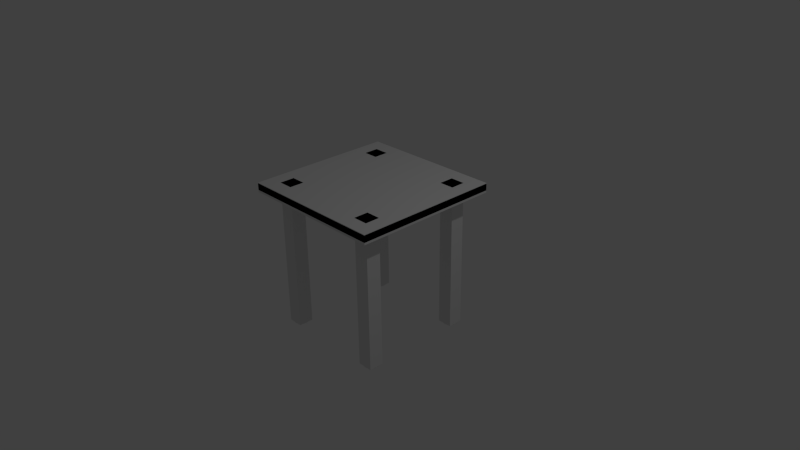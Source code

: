 # Source: table.blend  (saved by Blender 2.78.0; exported with 4.5.12 LTS)
import bpy
from mathutils import Matrix  # noqa: F401  (used for matrix-valued properties, if any)

bpy.ops.wm.read_factory_settings(use_empty=True)
scene = bpy.context.scene
scene.name = 'Scene'

# ---- collections
col_collection_1 = bpy.data.collections.new('Collection 1'); scene.collection.children.link(col_collection_1)

# ---- world
world_world = bpy.data.worlds.new('World'); scene.world = world_world
world_world.color = (0.05088, 0.05088, 0.05088)
world_world.use_sun_shadow = False
world_world.sun_shadow_jitter_overblur = 0.0
world_world.cycles.sampling_method = 'NONE'
world_world.cycles.sample_map_resolution = 256

# ---- cameras
cam_camera = bpy.data.cameras.new('Camera')
cam_camera.clip_end = 100.0
cam_camera.lens = 35.0
cam_camera.sensor_width = 32.0
cam_camera.sensor_height = 18.0
cam_camera.ortho_scale = 7.314
cam_camera.dof.focus_distance = 0.0
cam_camera.dof.aperture_fstop = 128.0

# ---- lights
light_lamp = bpy.data.lights.new('Lamp', 'POINT')
light_lamp.transmission_factor = 0.0
light_lamp.cutoff_distance = 30.0
light_lamp.energy = 100.0
light_lamp.shadow_buffer_clip_start = 1.001
light_lamp.shadow_soft_size = 0.1
light_lamp.shadow_maximum_resolution = 0.006
light_lamp.use_absolute_resolution = True
light_lamp.cycles.use_multiple_importance_sampling = False

# ---- meshes
me_cube_008 = bpy.data.meshes.new('Cube.008')
me_cube_008.from_pydata([(-1.0, -1.0, -1.0), (-1.0, -1.0, 1.0), (-1.0, 1.0, -1.0), (-1.0, 1.0, 1.0), (1.0, -1.0, -1.0), (1.0, -1.0, 1.0), (1.0, 1.0, -1.0), (1.0, 1.0, 1.0)], [], [(1, 3, 2, 0), (3, 7, 6, 2), (7, 5, 4, 6), (5, 1, 0, 4), (0, 2, 6, 4), (5, 7, 3, 1)])
me_cube_008.use_remesh_preserve_volume = False
me_cube_008.use_remesh_preserve_attributes = False
me_cube_008.use_mirror_vertex_groups = False
me_cube_008.update()
me_cube_006 = bpy.data.meshes.new('Cube.006')
me_cube_006.from_pydata([(-1.0, -1.0, -1.0), (-1.0, -1.0, 1.0), (-1.0, 1.0, -1.0), (-1.0, 1.0, 1.0), (1.0, -1.0, -1.0), (1.0, -1.0, 1.0), (1.0, 1.0, -1.0), (1.0, 1.0, 1.0), (-1.0, -1.0, -1.0), (-1.0, -1.0, -1.0), (-1.0, -1.0, 1.0), (-1.0, -1.0, 1.0), (-1.0, 1.0, 1.0), (-1.0, 1.0, 1.0), (-1.0, 1.0, -1.0), (-1.0, 1.0, -1.0), (1.0, 1.0, 1.0), (1.0, 1.0, 1.0), (1.0, 1.0, -1.0), (1.0, 1.0, -1.0), (1.0, -1.0, 1.0), (1.0, -1.0, 1.0), (1.0, -1.0, -1.0), (1.0, -1.0, -1.0)], [], [(10, 12, 14, 8), (13, 16, 18, 15), (17, 20, 22, 19), (21, 11, 9, 23), (0, 2, 6, 4), (5, 7, 3, 1)])
me_cube_006.use_remesh_preserve_volume = False
me_cube_006.use_remesh_preserve_attributes = False
me_cube_006.use_mirror_vertex_groups = False
me_cube_006.update()
me_cube_001 = bpy.data.meshes.new('Cube.001')
me_cube_001.from_pydata([(-1.0, -1.0, 0.8707), (-1.0, -1.0, 0.9918), (-1.0, 1.0, 0.8707), (-1.0, 1.0, 0.9918), (1.0, -1.0, 0.8707), (1.0, -1.0, 0.9918), (1.0, 1.0, 0.8707), (1.0, 1.0, 0.9918), (0.7, -0.6, -1.008), (0.7, -0.6, 0.8918), (0.7383, -0.6076, -1.008), (0.7383, -0.6076, 0.8918), (0.7707, -0.6293, -1.008), (0.7707, -0.6293, 0.8918), (0.7924, -0.6617, -1.008), (0.7924, -0.6617, 0.8918), (0.8, -0.7, -1.008), (0.8, -0.7, 0.8918), (0.7924, -0.7383, -1.008), (0.7924, -0.7383, 0.8918), (0.7707, -0.7707, -1.008), (0.7707, -0.7707, 0.8918), (0.7383, -0.7924, -1.008), (0.7383, -0.7924, 0.8918), (0.7, -0.8, -1.008), (0.7, -0.8, 0.8918), (0.6617, -0.7924, -1.008), (0.6617, -0.7924, 0.8918), (0.6293, -0.7707, -1.008), (0.6293, -0.7707, 0.8918), (0.6076, -0.7383, -1.008), (0.6076, -0.7383, 0.8918), (0.6, -0.7, -1.008), (0.6, -0.7, 0.8918), (0.6076, -0.6617, -1.008), (0.6076, -0.6617, 0.8918), (0.6293, -0.6293, -1.008), (0.6293, -0.6293, 0.8918), (0.6617, -0.6076, -1.008), (0.6617, -0.6076, 0.8918), (-0.7, -0.6, -1.008), (-0.7, -0.6, 0.8918), (-0.6617, -0.6076, -1.008), (-0.6617, -0.6076, 0.8918), (-0.6293, -0.6293, -1.008), (-0.6293, -0.6293, 0.8918), (-0.6076, -0.6617, -1.008), (-0.6076, -0.6617, 0.8918), (-0.6, -0.7, -1.008), (-0.6, -0.7, 0.8918), (-0.6076, -0.7383, -1.008), (-0.6076, -0.7383, 0.8918), (-0.6293, -0.7707, -1.008), (-0.6293, -0.7707, 0.8918), (-0.6617, -0.7924, -1.008), (-0.6617, -0.7924, 0.8918), (-0.7, -0.8, -1.008), (-0.7, -0.8, 0.8918), (-0.7383, -0.7924, -1.008), (-0.7383, -0.7924, 0.8918), (-0.7707, -0.7707, -1.008), (-0.7707, -0.7707, 0.8918), (-0.7924, -0.7383, -1.008), (-0.7924, -0.7383, 0.8918), (-0.8, -0.7, -1.008), (-0.8, -0.7, 0.8918), (-0.7924, -0.6617, -1.008), (-0.7924, -0.6617, 0.8918), (-0.7707, -0.6293, -1.008), (-0.7707, -0.6293, 0.8918), (-0.7383, -0.6076, -1.008), (-0.7383, -0.6076, 0.8918), (-0.7, 0.8, -1.008), (-0.7, 0.8, 0.8918), (-0.6617, 0.7924, -1.008), (-0.6617, 0.7924, 0.8918), (-0.6293, 0.7707, -1.008), (-0.6293, 0.7707, 0.8918), (-0.6076, 0.7383, -1.008), (-0.6076, 0.7383, 0.8918), (-0.6, 0.7, -1.008), (-0.6, 0.7, 0.8918), (-0.6076, 0.6617, -1.008), (-0.6076, 0.6617, 0.8918), (-0.6293, 0.6293, -1.008), (-0.6293, 0.6293, 0.8918), (-0.6617, 0.6076, -1.008), (-0.6617, 0.6076, 0.8918), (-0.7, 0.6, -1.008), (-0.7, 0.6, 0.8918), (-0.7383, 0.6076, -1.008), (-0.7383, 0.6076, 0.8918), (-0.7707, 0.6293, -1.008), (-0.7707, 0.6293, 0.8918), (-0.7924, 0.6617, -1.008), (-0.7924, 0.6617, 0.8918), (-0.8, 0.7, -1.008), (-0.8, 0.7, 0.8918), (-0.7924, 0.7383, -1.008), (-0.7924, 0.7383, 0.8918), (-0.7707, 0.7707, -1.008), (-0.7707, 0.7707, 0.8918), (-0.7383, 0.7924, -1.008), (-0.7383, 0.7924, 0.8918), (0.7, 0.8, -1.008), (0.7, 0.8, 0.8918), (0.7383, 0.7924, -1.008), (0.7383, 0.7924, 0.8918), (0.7707, 0.7707, -1.008), (0.7707, 0.7707, 0.8918), (0.7924, 0.7383, -1.008), (0.7924, 0.7383, 0.8918), (0.8, 0.7, -1.008), (0.8, 0.7, 0.8918), (0.7924, 0.6617, -1.008), (0.7924, 0.6617, 0.8918), (0.7707, 0.6293, -1.008), (0.7707, 0.6293, 0.8918), (0.7383, 0.6076, -1.008), (0.7383, 0.6076, 0.8918), (0.7, 0.6, -1.008), (0.7, 0.6, 0.8918), (0.6617, 0.6076, -1.008), (0.6617, 0.6076, 0.8918), (0.6293, 0.6293, -1.008), (0.6293, 0.6293, 0.8918), (0.6076, 0.6617, -1.008), (0.6076, 0.6617, 0.8918), (0.6, 0.7, -1.008), (0.6, 0.7, 0.8918), (0.6076, 0.7383, -1.008), (0.6076, 0.7383, 0.8918), (0.6293, 0.7707, -1.008), (0.6293, 0.7707, 0.8918), (0.6617, 0.7924, -1.008), (0.6617, 0.7924, 0.8918), (-1.0, -1.0, 0.8707), (-1.0, -1.0, 0.8707), (-1.0, -1.0, 0.9918), (-1.0, -1.0, 0.9918), (-1.0, 1.0, 0.9918), (-1.0, 1.0, 0.9918), (-1.0, 1.0, 0.8707), (-1.0, 1.0, 0.8707), (1.0, 1.0, 0.9918), (1.0, 1.0, 0.9918), (1.0, 1.0, 0.8707), (1.0, 1.0, 0.8707), (1.0, -1.0, 0.9918), (1.0, -1.0, 0.9918), (1.0, -1.0, 0.8707), (1.0, -1.0, 0.8707), (0.7, -0.6, -1.008), (0.7383, -0.6076, -1.008), (0.7383, -0.6076, 0.8918), (0.7, -0.6, 0.8918), (0.7707, -0.6293, -1.008), (0.7707, -0.6293, 0.8918), (0.7924, -0.6617, -1.008), (0.7924, -0.6617, 0.8918), (0.8, -0.7, -1.008), (0.8, -0.7, 0.8918), (0.7924, -0.7383, -1.008), (0.7924, -0.7383, 0.8918), (0.7707, -0.7707, -1.008), (0.7707, -0.7707, 0.8918), (0.7383, -0.7924, -1.008), (0.7383, -0.7924, 0.8918), (0.7, -0.8, -1.008), (0.7, -0.8, 0.8918), (0.6617, -0.7924, -1.008), (0.6617, -0.7924, 0.8918), (0.6293, -0.7707, -1.008), (0.6293, -0.7707, 0.8918), (0.6076, -0.7383, -1.008), (0.6076, -0.7383, 0.8918), (0.6, -0.7, -1.008), (0.6, -0.7, 0.8918), (0.6076, -0.6617, -1.008), (0.6076, -0.6617, 0.8918), (0.6293, -0.6293, -1.008), (0.6293, -0.6293, 0.8918), (0.6617, -0.6076, -1.008), (0.6617, -0.6076, 0.8918), (-0.7, -0.6, -1.008), (-0.6617, -0.6076, -1.008), (-0.6617, -0.6076, 0.8918), (-0.7, -0.6, 0.8918), (-0.6293, -0.6293, -1.008), (-0.6293, -0.6293, 0.8918), (-0.6076, -0.6617, -1.008), (-0.6076, -0.6617, 0.8918), (-0.6, -0.7, -1.008), (-0.6, -0.7, 0.8918), (-0.6076, -0.7383, -1.008), (-0.6076, -0.7383, 0.8918), (-0.6293, -0.7707, -1.008), (-0.6293, -0.7707, 0.8918), (-0.6617, -0.7924, -1.008), (-0.6617, -0.7924, 0.8918), (-0.7, -0.8, -1.008), (-0.7, -0.8, 0.8918), (-0.7383, -0.7924, -1.008), (-0.7383, -0.7924, 0.8918), (-0.7707, -0.7707, -1.008), (-0.7707, -0.7707, 0.8918), (-0.7924, -0.7383, -1.008), (-0.7924, -0.7383, 0.8918), (-0.8, -0.7, -1.008), (-0.8, -0.7, 0.8918), (-0.7924, -0.6617, -1.008), (-0.7924, -0.6617, 0.8918), (-0.7707, -0.6293, -1.008), (-0.7707, -0.6293, 0.8918), (-0.7383, -0.6076, -1.008), (-0.7383, -0.6076, 0.8918), (-0.7, 0.8, -1.008), (-0.6617, 0.7924, -1.008), (-0.6617, 0.7924, 0.8918), (-0.7, 0.8, 0.8918), (-0.6293, 0.7707, -1.008), (-0.6293, 0.7707, 0.8918), (-0.6076, 0.7383, -1.008), (-0.6076, 0.7383, 0.8918), (-0.6, 0.7, -1.008), (-0.6, 0.7, 0.8918), (-0.6076, 0.6617, -1.008), (-0.6076, 0.6617, 0.8918), (-0.6293, 0.6293, -1.008), (-0.6293, 0.6293, 0.8918), (-0.6617, 0.6076, -1.008), (-0.6617, 0.6076, 0.8918), (-0.7, 0.6, -1.008), (-0.7, 0.6, 0.8918), (-0.7383, 0.6076, -1.008), (-0.7383, 0.6076, 0.8918), (-0.7707, 0.6293, -1.008), (-0.7707, 0.6293, 0.8918), (-0.7924, 0.6617, -1.008), (-0.7924, 0.6617, 0.8918), (-0.8, 0.7, -1.008), (-0.8, 0.7, 0.8918), (-0.7924, 0.7383, -1.008), (-0.7924, 0.7383, 0.8918), (-0.7707, 0.7707, -1.008), (-0.7707, 0.7707, 0.8918), (-0.7383, 0.7924, -1.008), (-0.7383, 0.7924, 0.8918), (0.7, 0.8, -1.008), (0.7383, 0.7924, -1.008), (0.7383, 0.7924, 0.8918), (0.7, 0.8, 0.8918), (0.7707, 0.7707, -1.008), (0.7707, 0.7707, 0.8918), (0.7924, 0.7383, -1.008), (0.7924, 0.7383, 0.8918), (0.8, 0.7, -1.008), (0.8, 0.7, 0.8918), (0.7924, 0.6617, -1.008), (0.7924, 0.6617, 0.8918), (0.7707, 0.6293, -1.008), (0.7707, 0.6293, 0.8918), (0.7383, 0.6076, -1.008), (0.7383, 0.6076, 0.8918), (0.7, 0.6, -1.008), (0.7, 0.6, 0.8918), (0.6617, 0.6076, -1.008), (0.6617, 0.6076, 0.8918), (0.6293, 0.6293, -1.008), (0.6293, 0.6293, 0.8918), (0.6076, 0.6617, -1.008), (0.6076, 0.6617, 0.8918), (0.6, 0.7, -1.008), (0.6, 0.7, 0.8918), (0.6076, 0.7383, -1.008), (0.6076, 0.7383, 0.8918), (0.6293, 0.7707, -1.008), (0.6293, 0.7707, 0.8918), (0.6617, 0.7924, -1.008), (0.6617, 0.7924, 0.8918)], [], [(138, 140, 142, 136), (141, 144, 146, 143), (145, 148, 150, 147), (149, 139, 137, 151), (0, 2, 6, 4), (5, 7, 3, 1), (152, 155, 154, 153), (153, 154, 157, 156), (156, 157, 159, 158), (158, 159, 161, 160), (160, 161, 163, 162), (162, 163, 165, 164), (164, 165, 167, 166), (166, 167, 169, 168), (168, 169, 171, 170), (170, 171, 173, 172), (172, 173, 175, 174), (174, 175, 177, 176), (176, 177, 179, 178), (178, 179, 181, 180), (11, 9, 183, 37, 35, 33, 31, 29, 27, 25, 23, 21, 19, 17, 15, 13), (182, 39, 155, 152), (180, 181, 39, 182), (8, 10, 12, 14, 16, 18, 20, 22, 24, 26, 28, 30, 32, 34, 36, 38), (184, 187, 186, 185), (185, 186, 189, 188), (188, 189, 191, 190), (190, 191, 193, 192), (192, 193, 195, 194), (194, 195, 197, 196), (196, 197, 199, 198), (198, 199, 201, 200), (200, 201, 203, 202), (202, 203, 205, 204), (204, 205, 207, 206), (206, 207, 209, 208), (208, 209, 211, 210), (210, 211, 213, 212), (43, 41, 215, 69, 67, 65, 63, 61, 59, 57, 55, 53, 51, 49, 47, 45), (214, 71, 187, 184), (212, 213, 71, 214), (40, 42, 44, 46, 48, 50, 52, 54, 56, 58, 60, 62, 64, 66, 68, 70), (216, 219, 218, 217), (217, 218, 221, 220), (220, 221, 223, 222), (222, 223, 225, 224), (224, 225, 227, 226), (226, 227, 229, 228), (228, 229, 231, 230), (230, 231, 233, 232), (232, 233, 235, 234), (234, 235, 237, 236), (236, 237, 239, 238), (238, 239, 241, 240), (240, 241, 243, 242), (242, 243, 245, 244), (75, 73, 247, 101, 99, 97, 95, 93, 91, 89, 87, 85, 83, 81, 79, 77), (246, 103, 219, 216), (244, 245, 103, 246), (72, 74, 76, 78, 80, 82, 84, 86, 88, 90, 92, 94, 96, 98, 100, 102), (248, 251, 250, 249), (249, 250, 253, 252), (252, 253, 255, 254), (254, 255, 257, 256), (256, 257, 259, 258), (258, 259, 261, 260), (260, 261, 263, 262), (262, 263, 265, 264), (264, 265, 267, 266), (266, 267, 269, 268), (268, 269, 271, 270), (270, 271, 273, 272), (272, 273, 275, 274), (274, 275, 277, 276), (107, 105, 279, 133, 131, 129, 127, 125, 123, 121, 119, 117, 115, 113, 111, 109), (278, 135, 251, 248), (276, 277, 135, 278), (104, 106, 108, 110, 112, 114, 116, 118, 120, 122, 124, 126, 128, 130, 132, 134)])
_uv = me_cube_001.uv_layers.new(name='UVMap')
_uv.uv.foreach_set('vector', [0.5937, 1.0, 0.5937, 0.5, 0.624, 0.5, 0.624, 1.0, 0.6542, 0.9919, 0.6542, 0.5, 0.6845, 0.5, 0.6845, 0.9919, 0.5634, 1.0, 0.5634, 0.5, 0.5937, 0.5, 0.5937, 1.0, 0.624, 1.0, 0.624, 0.5, 0.6542, 0.5, 0.6542, 1.0, 1.0, 0.5, 0.5, 0.5, 0.5, 0.0, 1.0, 1.49e-08, 0.5924, 0.4802, 0.8328, 0.4802, 0.8328, 0.7206, 0.5924, 0.7206, 0.3194, 0.1775, 0.3194, 0.7788, 0.3142, 0.7788, 0.3142, 0.1775, 0.3142, 0.1775, 0.3142, 0.7788, 0.3093, 0.7788, 0.3093, 0.1775, 0.1764, 0.1775, 0.1764, 0.7788, 0.172, 0.7788, 0.172, 0.1775, 0.172, 0.1775, 0.172, 0.7788, 0.1668, 0.7788, 0.1668, 0.1775, 0.1668, 0.1775, 0.1668, 0.7788, 0.1616, 0.7788, 0.1616, 0.1775, 0.1616, 0.1775, 0.1616, 0.7788, 0.1573, 0.7788, 0.1573, 0.1775, 0.06163, 0.7788, 0.06163, 0.1775, 0.06601, 0.1775, 0.06601, 0.7788, 0.06601, 0.7788, 0.06601, 0.1775, 0.07119, 0.1775, 0.07119, 0.7788, 0.07119, 0.7788, 0.07119, 0.1775, 0.07636, 0.1775, 0.07636, 0.7788, 0.07636, 0.7788, 0.07636, 0.1775, 0.08075, 0.1775, 0.08075, 0.7788, 0.08075, 0.7788, 0.08075, 0.1775, 0.08514, 0.1775, 0.08514, 0.7788, 0.08514, 0.7788, 0.08514, 0.1775, 0.09031, 0.1775, 0.09031, 0.7788, 0.09031, 0.7788, 0.09031, 0.1775, 0.09549, 0.1775, 0.09549, 0.7788, 0.09549, 0.7788, 0.09549, 0.1775, 0.09988, 0.1775, 0.09988, 0.7788, 0.4043, 0.4258, 0.4096, 0.4258, 0.4145, 0.4305, 0.4182, 0.4392, 0.4202, 0.4507, 0.4202, 0.463, 0.4182, 0.4744, 0.4145, 0.4831, 0.4096, 0.4879, 0.4043, 0.4879, 0.3994, 0.4831, 0.3957, 0.4744, 0.3937, 0.463, 0.3937, 0.4507, 0.3957, 0.4392, 0.3994, 0.4305, 0.3244, 0.1775, 0.3244, 0.7788, 0.3194, 0.7788, 0.3194, 0.1775, 0.3281, 0.1775, 0.3281, 0.7788, 0.3244, 0.7788, 0.3244, 0.1775, 0.4361, 0.2396, 0.4308, 0.2396, 0.426, 0.2348, 0.4222, 0.2261, 0.4202, 0.2147, 0.4202, 0.2024, 0.4222, 0.1909, 0.426, 0.1822, 0.4308, 0.1775, 0.4361, 0.1775, 0.441, 0.1822, 0.4447, 0.1909, 0.4467, 0.2024, 0.4467, 0.2147, 0.4447, 0.2261, 0.441, 0.2348, 0.3006, 0.1775, 0.3006, 0.7788, 0.2954, 0.7788, 0.2954, 0.1775, 0.2954, 0.1775, 0.2954, 0.7788, 0.2905, 0.7788, 0.2905, 0.1775, 0.1955, 0.1775, 0.1955, 0.7788, 0.1911, 0.7788, 0.1911, 0.1775, 0.1911, 0.1775, 0.1911, 0.7788, 0.1859, 0.7788, 0.1859, 0.1775, 0.1859, 0.1775, 0.1859, 0.7788, 0.1808, 0.7788, 0.1808, 0.1775, 0.1808, 0.1775, 0.1808, 0.7788, 0.1764, 0.7788, 0.1764, 0.1775, 0.1381, 0.7788, 0.1381, 0.1775, 0.1425, 0.1775, 0.1425, 0.7788, 0.1425, 0.7788, 0.1425, 0.1775, 0.1477, 0.1775, 0.1477, 0.7788, 0.1477, 0.7788, 0.1477, 0.1775, 0.1529, 0.1775, 0.1529, 0.7788, 0.1529, 0.7788, 0.1529, 0.1775, 0.1573, 0.1775, 0.1573, 0.7788, 0.09988, 0.7788, 0.09988, 0.1775, 0.1043, 0.1775, 0.1043, 0.7788, 0.1043, 0.7788, 0.1043, 0.1775, 0.1094, 0.1775, 0.1094, 0.7788, 0.1094, 0.7788, 0.1094, 0.1775, 0.1146, 0.1775, 0.1146, 0.7788, 0.1146, 0.7788, 0.1146, 0.1775, 0.119, 0.1775, 0.119, 0.7788, 0.3937, 0.3389, 0.3937, 0.3265, 0.3957, 0.3151, 0.3994, 0.3064, 0.4043, 0.3016, 0.4096, 0.3016, 0.4145, 0.3064, 0.4182, 0.3151, 0.4202, 0.3265, 0.4202, 0.3389, 0.4182, 0.3503, 0.4145, 0.359, 0.4096, 0.3637, 0.4043, 0.3637, 0.3994, 0.359, 0.3957, 0.3503, 0.3055, 0.1775, 0.3055, 0.7788, 0.3006, 0.7788, 0.3006, 0.1775, 0.3093, 0.1775, 0.3093, 0.7788, 0.3055, 0.7788, 0.3055, 0.1775, 0.3937, 0.4009, 0.3937, 0.3886, 0.3957, 0.3772, 0.3994, 0.3684, 0.4043, 0.3637, 0.4096, 0.3637, 0.4145, 0.3684, 0.4182, 0.3772, 0.4202, 0.3886, 0.4202, 0.4009, 0.4182, 0.4123, 0.4145, 0.4211, 0.4096, 0.4258, 0.4043, 0.4258, 0.3994, 0.4211, 0.3957, 0.4123, 0.2804, 0.7788, 0.2804, 0.1775, 0.2857, 0.1775, 0.2857, 0.7788, 0.2857, 0.7788, 0.2857, 0.1775, 0.2905, 0.1775, 0.2905, 0.7788, 0.2529, 0.1775, 0.2529, 0.7788, 0.2485, 0.7788, 0.2485, 0.1775, 0.2485, 0.1775, 0.2485, 0.7788, 0.2433, 0.7788, 0.2433, 0.1775, 0.2433, 0.1775, 0.2433, 0.7788, 0.2381, 0.7788, 0.2381, 0.1775, 0.2381, 0.1775, 0.2381, 0.7788, 0.2338, 0.7788, 0.2338, 0.1775, 0.2146, 0.7788, 0.2146, 0.1775, 0.219, 0.1775, 0.219, 0.7788, 0.219, 0.7788, 0.219, 0.1775, 0.2242, 0.1775, 0.2242, 0.7788, 0.2242, 0.7788, 0.2242, 0.1775, 0.2294, 0.1775, 0.2294, 0.7788, 0.2294, 0.7788, 0.2294, 0.1775, 0.2338, 0.1775, 0.2338, 0.7788, 0.119, 0.7788, 0.119, 0.1775, 0.1234, 0.1775, 0.1234, 0.7788, 0.1234, 0.7788, 0.1234, 0.1775, 0.1286, 0.1775, 0.1286, 0.7788, 0.1286, 0.7788, 0.1286, 0.1775, 0.1337, 0.1775, 0.1337, 0.7788, 0.1337, 0.7788, 0.1337, 0.1775, 0.1381, 0.1775, 0.1381, 0.7788, 0.4308, 0.3637, 0.4361, 0.3637, 0.441, 0.3684, 0.4447, 0.3772, 0.4467, 0.3886, 0.4467, 0.4009, 0.4447, 0.4123, 0.441, 0.4211, 0.4361, 0.4258, 0.4308, 0.4258, 0.426, 0.4211, 0.4222, 0.4123, 0.4202, 0.4009, 0.4202, 0.3886, 0.4222, 0.3772, 0.426, 0.3684, 0.2755, 0.7788, 0.2755, 0.1775, 0.2804, 0.1775, 0.2804, 0.7788, 0.2717, 0.7788, 0.2717, 0.1775, 0.2755, 0.1775, 0.2755, 0.7788, 0.4308, 0.3016, 0.4361, 0.3016, 0.441, 0.3064, 0.4447, 0.3151, 0.4467, 0.3265, 0.4467, 0.3389, 0.4447, 0.3503, 0.441, 0.359, 0.4361, 0.3637, 0.4308, 0.3637, 0.426, 0.359, 0.4222, 0.3503, 0.4202, 0.3389, 0.4202, 0.3265, 0.4222, 0.3151, 0.426, 0.3064, 0.2616, 0.7788, 0.2616, 0.1775, 0.2669, 0.1775, 0.2669, 0.7788, 0.2669, 0.7788, 0.2669, 0.1775, 0.2717, 0.1775, 0.2717, 0.7788, 0.06163, 0.1775, 0.06163, 0.7788, 0.05724, 0.7788, 0.05724, 0.1775, 0.05724, 0.1775, 0.05724, 0.7788, 0.05206, 0.7788, 0.05206, 0.1775, 0.05206, 0.1775, 0.05206, 0.7788, 0.04689, 0.7788, 0.04689, 0.1775, 0.04689, 0.1775, 0.04689, 0.7788, 0.0425, 0.7788, 0.0425, 0.1775, 0.1955, 0.7788, 0.1955, 0.1775, 0.1999, 0.1775, 0.1999, 0.7788, 0.1999, 0.7788, 0.1999, 0.1775, 0.2051, 0.1775, 0.2051, 0.7788, 0.2051, 0.7788, 0.2051, 0.1775, 0.2102, 0.1775, 0.2102, 0.7788, 0.2102, 0.7788, 0.2102, 0.1775, 0.2146, 0.1775, 0.2146, 0.7788, 0.0425, 0.1775, 0.0425, 0.7788, 0.03811, 0.7788, 0.03811, 0.1775, 0.03811, 0.1775, 0.03811, 0.7788, 0.03294, 0.7788, 0.03294, 0.1775, 0.03294, 0.1775, 0.03294, 0.7788, 0.02776, 0.7788, 0.02776, 0.1775, 0.02776, 0.1775, 0.02776, 0.7788, 0.02337, 0.7788, 0.02337, 0.1775, 0.4202, 0.2024, 0.4202, 0.2147, 0.4182, 0.2261, 0.4145, 0.2348, 0.4096, 0.2396, 0.4043, 0.2396, 0.3994, 0.2348, 0.3957, 0.2261, 0.3937, 0.2147, 0.3937, 0.2024, 0.3957, 0.1909, 0.3994, 0.1822, 0.4043, 0.1775, 0.4096, 0.1775, 0.4145, 0.1822, 0.4182, 0.1909, 0.2567, 0.7788, 0.2567, 0.1775, 0.2616, 0.1775, 0.2616, 0.7788, 0.2529, 0.7788, 0.2529, 0.1775, 0.2567, 0.1775, 0.2567, 0.7788, 0.4202, 0.2644, 0.4202, 0.2768, 0.4182, 0.2882, 0.4145, 0.2969, 0.4096, 0.3016, 0.4043, 0.3016, 0.3994, 0.2969, 0.3957, 0.2882, 0.3937, 0.2768, 0.3937, 0.2644, 0.3957, 0.253, 0.3994, 0.2443, 0.4043, 0.2396, 0.4096, 0.2396, 0.4145, 0.2443, 0.4182, 0.253])
me_cube_001.use_remesh_preserve_volume = False
me_cube_001.use_remesh_preserve_attributes = False
me_cube_001.use_mirror_vertex_groups = False
me_cube_001.update()

# ---- objects
ob_cube_005 = bpy.data.objects.new('Cube.005', me_cube_008)
ob_cube_004 = bpy.data.objects.new('Cube.004', me_cube_008)
ob_cube_003 = bpy.data.objects.new('Cube.003', me_cube_008)
ob_cube_002 = bpy.data.objects.new('Cube.002', me_cube_008)
ob_cube_001 = bpy.data.objects.new('Cube.001', me_cube_006)
ob_table = bpy.data.objects.new('Table', me_cube_001)
ob_lamp = bpy.data.objects.new('Lamp', light_lamp)
ob_camera = bpy.data.objects.new('Camera', cam_camera)

# ---- transforms, parenting, visibility, modifiers, constraints
ob_cube_005.location = (0.7, 0.7, 0.0)
ob_cube_005.scale = (0.1, 0.1, 1.0)
ob_cube_005.hide_viewport = True
ob_cube_005.lineart.crease_threshold = 0.0
ob_cube_004.location = (-0.7, 0.7, 0.0)
ob_cube_004.scale = (0.1, 0.1, 1.0)
ob_cube_004.hide_viewport = True
ob_cube_004.lineart.crease_threshold = 0.0
ob_cube_003.location = (-0.7, -0.7, 0.0)
ob_cube_003.scale = (0.1, 0.1, 1.0)
ob_cube_003.hide_viewport = True
ob_cube_003.lineart.crease_threshold = 0.0
ob_cube_002.location = (0.7, -0.7, 0.0)
ob_cube_002.scale = (0.1, 0.1, 1.0)
ob_cube_002.hide_viewport = True
ob_cube_002.lineart.crease_threshold = 0.0
ob_cube_001.location = (0.0, 0.0, 0.95)
ob_cube_001.scale = (1.0, 1.0, 0.05)
ob_cube_001.hide_viewport = True
ob_cube_001.lineart.crease_threshold = 0.0
ob_table.location = (0.0, 0.0, 0.0)
ob_table.lineart.crease_threshold = 0.0
ob_lamp.location = (4.076, 1.005, 5.904)
ob_lamp.rotation_euler = (0.6503, 0.05522, 1.866)
ob_lamp.lock_rotations_4d = False
ob_lamp.empty_display_type = 'ARROWS'
ob_lamp.color = (0.0, 0.0, 0.0, 0.0)
ob_lamp.lineart.crease_threshold = 0.0
ob_camera.location = (7.481, -6.508, 5.344)
ob_camera.rotation_euler = (1.109, 0.01082, 0.8149)
ob_camera.lock_rotations_4d = False
ob_camera.empty_display_type = 'ARROWS'
ob_camera.color = (0.0, 0.0, 0.0, 0.0)
ob_camera.display_type = 'WIRE'
ob_camera.lineart.crease_threshold = 0.0

# ---- collection membership
col_collection_1.objects.link(ob_cube_005)
col_collection_1.objects.link(ob_cube_004)
col_collection_1.objects.link(ob_cube_003)
col_collection_1.objects.link(ob_cube_002)
col_collection_1.objects.link(ob_cube_001)
col_collection_1.objects.link(ob_table)
col_collection_1.objects.link(ob_lamp)
col_collection_1.objects.link(ob_camera)

# ---- scene / render settings (as saved in the file)
scene.camera = ob_camera
scene.frame_start = 1; scene.frame_end = 250; scene.frame_set(5)
scene.render.engine = 'BLENDER_EEVEE_NEXT'
scene.render.resolution_percentage = 50
scene.render.dither_intensity = 0.0
scene.cycles.use_denoising = False
scene.cycles.samples = 10
scene.cycles.sampling_pattern = 'TABULATED_SOBOL'
scene.cycles.light_sampling_threshold = 0.0
scene.cycles.use_adaptive_sampling = False
scene.cycles.use_light_tree = False
scene.cycles.blur_glossy = 0.0
scene.cycles.pixel_filter_type = 'GAUSSIAN'
scene.cycles.sample_clamp_indirect = 0.0
scene.view_settings.view_transform = 'Standard'
bpy.context.view_layer.update()
